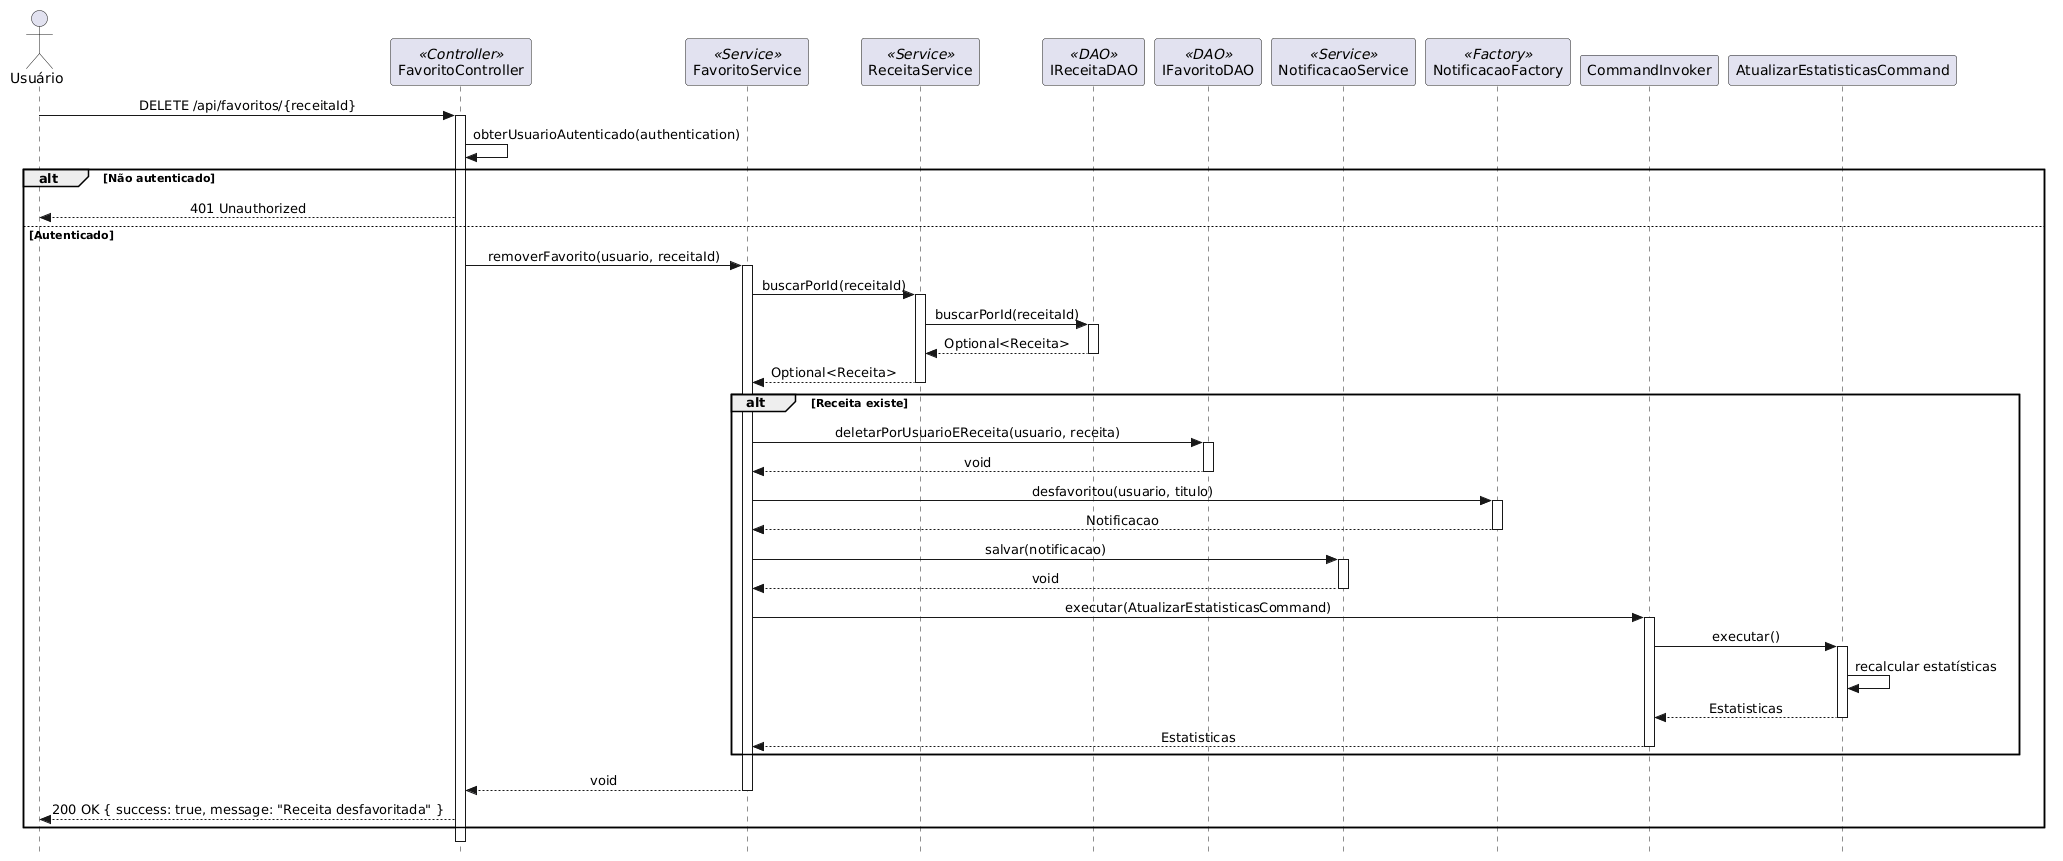

The diagram above was rendered by PlantUML. Its source (embedded in the PNG):
@startuml
skinparam style strictuml
skinparam sequenceMessageAlign center
skinparam shadowing false

actor "Usuário" as user
participant "FavoritoController" as ctrl <<Controller>>
participant "FavoritoService" as svc <<Service>>
participant "ReceitaService" as recSvc <<Service>>
participant "IReceitaDAO" as recDao <<DAO>>
participant "IFavoritoDAO" as favDao <<DAO>>
participant "NotificacaoService" as notifSvc <<Service>>
participant "NotificacaoFactory" as notifFactory <<Factory>>
participant "CommandInvoker" as invoker
participant "AtualizarEstatisticasCommand" as cmdEst

user -> ctrl: DELETE /api/favoritos/{receitaId}
activate ctrl
ctrl -> ctrl: obterUsuarioAutenticado(authentication)
alt Não autenticado
    ctrl --> user: 401 Unauthorized
else Autenticado
    ctrl -> svc: removerFavorito(usuario, receitaId)
    activate svc
    svc -> recSvc: buscarPorId(receitaId)
    activate recSvc
    recSvc -> recDao: buscarPorId(receitaId)
    activate recDao
    recDao --> recSvc: Optional<Receita>
    deactivate recDao
    recSvc --> svc: Optional<Receita>
    deactivate recSvc
    alt Receita existe
        svc -> favDao: deletarPorUsuarioEReceita(usuario, receita)
        activate favDao
        favDao --> svc: void
        deactivate favDao
        svc -> notifFactory: desfavoritou(usuario, titulo)
        activate notifFactory
        notifFactory --> svc: Notificacao
        deactivate notifFactory
        svc -> notifSvc: salvar(notificacao)
        activate notifSvc
        notifSvc --> svc: void
        deactivate notifSvc
        svc -> invoker: executar(AtualizarEstatisticasCommand)
        activate invoker
        invoker -> cmdEst: executar()
        activate cmdEst
        cmdEst -> cmdEst: recalcular estatísticas
        cmdEst --> invoker: Estatisticas
        deactivate cmdEst
        invoker --> svc: Estatisticas
        deactivate invoker
    end
    svc --> ctrl: void
    deactivate svc
    ctrl --> user: 200 OK { success: true, message: "Receita desfavoritada" }
end
deactivate ctrl
@enduml